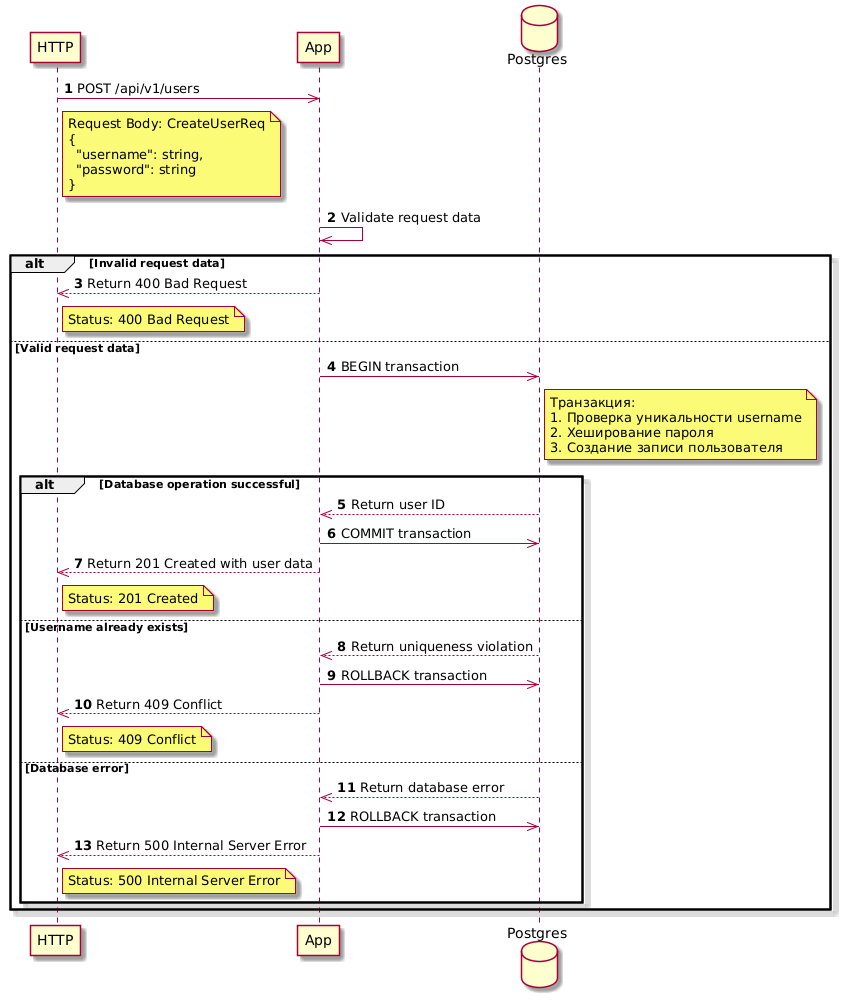

The diagram above was rendered by PlantUML. Its source (embedded in the PNG):
@startuml
skin rose
    participant HTTP
    participant "App" as APP
    database "Postgres" as DB
    autonumber

    HTTP->>APP: POST /api/v1/users
    note right of HTTP
        Request Body: CreateUserReq
        {
          "username": string,
          "password": string
        }
    end note

    APP->>APP: Validate request data
    
    alt Invalid request data
        APP-->>HTTP: Return 400 Bad Request
        note right of HTTP
            Status: 400 Bad Request
        end note
    else Valid request data
        APP->>DB: BEGIN transaction
        note right of DB
            Транзакция:
            1. Проверка уникальности username
            2. Хеширование пароля
            3. Создание записи пользователя
        end note
        
        alt Database operation successful
            DB-->>APP: Return user ID
            APP->>DB: COMMIT transaction
            APP-->>HTTP: Return 201 Created with user data
            note right of HTTP
                Status: 201 Created
            end note
        else Username already exists
            DB-->>APP: Return uniqueness violation
            APP->>DB: ROLLBACK transaction
            APP-->>HTTP: Return 409 Conflict
            note right of HTTP
                Status: 409 Conflict
            end note
        else Database error
            DB-->>APP: Return database error
            APP->>DB: ROLLBACK transaction
            APP-->>HTTP: Return 500 Internal Server Error
            note right of HTTP
                Status: 500 Internal Server Error
            end note
        end
    end
@enduml